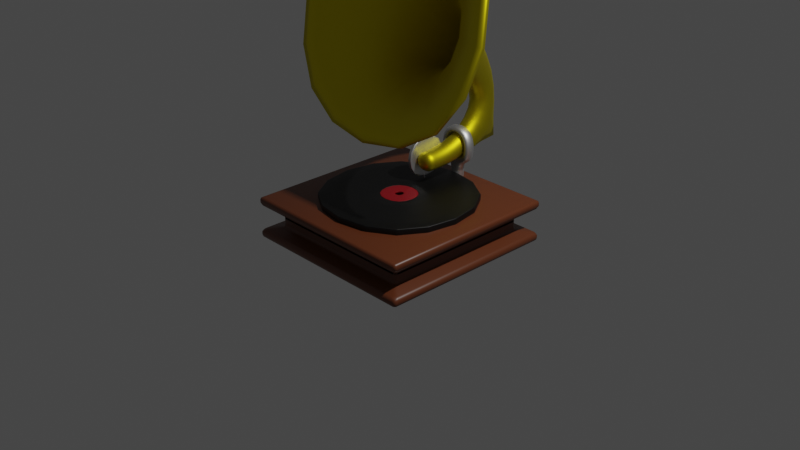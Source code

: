 # Source: grammophone.blend  (saved by Blender 2.91.10; exported with 4.5.12 LTS)
import bpy
from mathutils import Matrix  # noqa: F401  (used for matrix-valued properties, if any)

bpy.ops.wm.read_factory_settings(use_empty=True)
scene = bpy.context.scene
scene.name = 'Scene'

# ---- collections
col_collection = bpy.data.collections.new('Collection'); scene.collection.children.link(col_collection)

# ---- materials (node trees are filled in below, after node groups)
mat_material = bpy.data.materials.new('Material')
mat_material.alpha_threshold = 0.0
mat_material.use_transparent_shadow = False
mat_material.line_color = (0.0, 0.0, 0.0, 1.0)
mat_material_001 = bpy.data.materials.new('Material.001')
mat_material_001.use_transparent_shadow = False
mat_material_003 = bpy.data.materials.new('Material.003')
mat_material_003.use_transparent_shadow = False
mat_material_002 = bpy.data.materials.new('Material.002')
mat_material_002.use_transparent_shadow = False
mat_material_004 = bpy.data.materials.new('Material.004')
mat_material_004.use_transparent_shadow = False

# ---- material node trees
mat_material.use_nodes = True; mat_material.node_tree.nodes.clear()
_N = mat_material.node_tree.nodes; _L = mat_material.node_tree.links
n0 = _N.new('ShaderNodeOutputMaterial'); n0.name = 'Material Output'; n0.location = (300, 300)
n1 = _N.new('ShaderNodeBsdfPrincipled'); n1.name = 'Principled BSDF'; n1.location = (10, 300)
n1.distribution = 'GGX'
n1.subsurface_method = 'BURLEY'
n1.inputs[0].default_value = (0.1257, 0.0341, 0.01112, 1.0)
n1.inputs[2].default_value = 0.4
n1.inputs[3].default_value = 1.45
n1.inputs[27].default_value = (0.0, 0.0, 0.0, 1.0)
n1.inputs[28].default_value = 1.0
_L.new(n1.outputs[0], n0.inputs[0])
n0.is_active_output = True
mat_material_001.use_nodes = True; mat_material_001.node_tree.nodes.clear()
_N = mat_material_001.node_tree.nodes; _L = mat_material_001.node_tree.links
n0 = _N.new('ShaderNodeBsdfPrincipled'); n0.name = 'Principled BSDF'; n0.location = (10, 300)
n0.distribution = 'GGX'
n0.subsurface_method = 'BURLEY'
n0.inputs[0].default_value = (0.8, 0.6704, 0.01045, 1.0)
n0.inputs[1].default_value = 1.0
n0.inputs[3].default_value = 1.45
n0.inputs[13].default_value = 0.5864
n0.inputs[27].default_value = (0.0, 0.0, 0.0, 1.0)
n0.inputs[28].default_value = 1.0
n1 = _N.new('ShaderNodeOutputMaterial'); n1.name = 'Material Output'; n1.location = (300, 300)
_L.new(n0.outputs[0], n1.inputs[0])
n1.is_active_output = True
mat_material_003.use_nodes = True; mat_material_003.node_tree.nodes.clear()
_N = mat_material_003.node_tree.nodes; _L = mat_material_003.node_tree.links
n0 = _N.new('ShaderNodeBsdfPrincipled'); n0.name = 'Principled BSDF'; n0.location = (10, 300)
n0.distribution = 'GGX'
n0.subsurface_method = 'BURLEY'
n0.inputs[1].default_value = 1.0
n0.inputs[3].default_value = 1.45
n0.inputs[27].default_value = (0.0, 0.0, 0.0, 1.0)
n0.inputs[28].default_value = 1.0
n1 = _N.new('ShaderNodeOutputMaterial'); n1.name = 'Material Output'; n1.location = (300, 300)
_L.new(n0.outputs[0], n1.inputs[0])
n1.is_active_output = True
mat_material_002.use_nodes = True; mat_material_002.node_tree.nodes.clear()
_N = mat_material_002.node_tree.nodes; _L = mat_material_002.node_tree.links
n0 = _N.new('ShaderNodeBsdfPrincipled'); n0.name = 'Principled BSDF'; n0.location = (10, 300)
n0.distribution = 'GGX'
n0.subsurface_method = 'BURLEY'
n0.inputs[0].default_value = (0.0, 0.0, 0.0, 1.0)
n0.inputs[3].default_value = 1.45
n0.inputs[27].default_value = (0.0, 0.0, 0.0, 1.0)
n0.inputs[28].default_value = 1.0
n1 = _N.new('ShaderNodeOutputMaterial'); n1.name = 'Material Output'; n1.location = (300, 300)
_L.new(n0.outputs[0], n1.inputs[0])
n1.is_active_output = True
mat_material_004.use_nodes = True; mat_material_004.node_tree.nodes.clear()
_N = mat_material_004.node_tree.nodes; _L = mat_material_004.node_tree.links
n0 = _N.new('ShaderNodeBsdfPrincipled'); n0.name = 'Principled BSDF'; n0.location = (10, 300)
n0.distribution = 'GGX'
n0.subsurface_method = 'BURLEY'
n0.inputs[0].default_value = (0.246, 0.002261, 0.007531, 1.0)
n0.inputs[3].default_value = 1.45
n0.inputs[27].default_value = (0.0, 0.0, 0.0, 1.0)
n0.inputs[28].default_value = 1.0
n1 = _N.new('ShaderNodeOutputMaterial'); n1.name = 'Material Output'; n1.location = (300, 300)
_L.new(n0.outputs[0], n1.inputs[0])
n1.is_active_output = True

# ---- world
world_world = bpy.data.worlds.new('World'); scene.world = world_world
world_world.use_nodes = True; world_world.node_tree.nodes.clear()
_N = world_world.node_tree.nodes; _L = world_world.node_tree.links
n0 = _N.new('ShaderNodeOutputWorld'); n0.name = 'World Output'; n0.location = (300, 300)
n1 = _N.new('ShaderNodeBackground'); n1.name = 'Background'; n1.location = (10, 300)
n1.inputs[0].default_value = (0.05088, 0.05088, 0.05088, 1.0)
_L.new(n1.outputs[0], n0.inputs[0])
n0.is_active_output = True
world_world.color = (0.05088, 0.05088, 0.05088)
world_world.use_sun_shadow = False
world_world.sun_shadow_jitter_overblur = 0.0

# ---- cameras
cam_camera = bpy.data.cameras.new('Camera')
cam_camera.clip_end = 100.0
cam_camera.ortho_scale = 7.314

# ---- lights
light_light = bpy.data.lights.new('Light', 'POINT')
light_light.transmission_factor = 0.0
light_light.energy = 1000.0
light_light.shadow_soft_size = 0.1
light_light.shadow_maximum_resolution = 0.006
light_light.use_absolute_resolution = True

# ---- meshes
me_cube = bpy.data.meshes.new('Cube')
me_cube.from_pydata([(1.0, 1.0, 0.2235), (1.0, -1.0, 0.2235), (-1.0, 1.0, 0.2235), (-1.0, -1.0, 0.2235), (1.0, 1.0, 0.1352), (-1.0, -1.0, 0.1352), (1.0, -1.0, 0.1352), (-1.0, 1.0, 0.1352), (-0.8295, -0.8295, 0.1021), (0.8295, 0.8295, 0.1021), (0.8295, -0.8295, 0.1021), (-0.8295, 0.8295, 0.1021), (0.8295, -0.8295, -0.01029), (-0.8295, 0.8295, -0.01029), (0.8295, 0.8295, -0.01029), (-0.8295, -0.8295, -0.01029)], [], [(2, 3, 1, 0), (11, 13, 15, 8), (2, 0, 4, 7), (0, 1, 6, 4), (3, 2, 7, 5), (1, 3, 5, 6), (7, 4, 9, 11), (4, 6, 10, 9), (5, 7, 11, 8), (6, 5, 8, 10), (8, 15, 12, 10), (10, 12, 14, 9), (9, 14, 13, 11)])
me_cube.polygons.foreach_set('use_smooth', [True] * 13)
_uv = me_cube.uv_layers.new(name='UVMap')
_uv.uv.foreach_set('vector', [0.125, 0.5, 0.125, 0.75, 0.375, 0.75, 0.375, 0.5, 0.4269, 0.25, 0.4269, 0.25, 0.4269, 0.0, 0.4269, 0.0, 0.375, 0.25, 0.375, 0.5, 0.4127, 0.5, 0.4127, 0.25, 0.375, 0.5, 0.375, 0.75, 0.4127, 0.75, 0.4127, 0.5, 0.375, 0.0, 0.375, 0.25, 0.4127, 0.25, 0.4127, 0.0, 0.375, 0.75, 0.375, 1.0, 0.4127, 1.0, 0.4127, 0.75, 0.4127, 0.25, 0.4127, 0.5, 0.4269, 0.5, 0.4269, 0.25, 0.4127, 0.5, 0.4127, 0.75, 0.4269, 0.75, 0.4269, 0.5, 0.4127, 0.0, 0.4127, 0.25, 0.4269, 0.25, 0.4269, 0.0, 0.4127, 0.75, 0.4127, 1.0, 0.4269, 1.0, 0.4269, 0.75, 0.4269, 1.0, 0.4269, 1.0, 0.4269, 0.75, 0.4269, 0.75, 0.4269, 0.75, 0.4269, 0.75, 0.4269, 0.5, 0.4269, 0.5, 0.4269, 0.5, 0.4269, 0.5, 0.4269, 0.25, 0.4269, 0.25])
me_cube.materials.append(mat_material)
me_cube.use_remesh_preserve_volume = False
me_cube.use_remesh_preserve_attributes = False
me_cube.use_mirror_vertex_groups = False
me_cube.update()
me_plane_002 = bpy.data.meshes.new('Plane.002')
me_plane_002.from_pydata([(-1.0, -1.768, -2.203), (1.0, -1.768, -2.203), (-1.0, -1.212, -0.2816), (1.0, -1.212, -0.2816), (-0.07007, -0.1626, -2.131), (0.07007, -0.1626, -2.131), (-0.07007, -0.02241, -2.031), (0.07007, -0.02241, -2.031), (-1.283, -1.847, -2.474), (1.283, -1.847, -2.474), (-1.283, -1.133, -0.0101), (1.283, -1.133, -0.0101), (-0.06111, -0.2941, -2.55), (0.07904, -0.2941, -2.55), (-0.07007, -0.0887, -2.717), (0.07007, -0.0887, -2.717), (-0.343, -0.7954, -1.086), (0.343, -0.7954, -1.086), (0.343, -0.9861, -1.745), (-0.343, -0.9861, -1.745), (-0.07007, -0.6652, -2.753), (0.07007, -0.6652, -2.753), (-0.07007, -0.6652, -2.881), (0.07007, -0.6652, -2.881), (-0.07163, -0.9678, -2.751), (0.07163, -0.9678, -2.751), (-0.07163, -0.9678, -2.882), (0.07163, -0.9678, -2.882), (0.05813, -0.9561, -2.87), (0.05813, -0.9561, -2.764), (-0.05813, -0.9561, -2.764), (-0.05813, -0.9561, -2.87)], [(12, 15)], [(2, 3, 11, 10), (7, 6, 14, 15), (17, 16, 6, 7), (19, 18, 5, 4), (18, 17, 7, 5), (16, 19, 4, 6), (1, 0, 8, 9), (3, 1, 9, 11), (0, 2, 10, 8), (13, 15, 23, 21), (4, 5, 13, 12), (5, 7, 15, 13), (6, 4, 12, 14), (2, 0, 19, 16), (1, 3, 17, 18), (0, 1, 18, 19), (3, 2, 16, 17), (13, 21, 20, 12), (29, 28, 27, 25), (14, 12, 20, 22), (24, 25, 27, 26), (30, 29, 25, 24), (31, 30, 24, 26), (28, 31, 26, 27), (23, 22, 31, 28), (22, 20, 30, 31), (20, 21, 29, 30), (21, 23, 28, 29), (15, 14, 22, 23)])
me_plane_002.polygons.foreach_set('use_smooth', [True] * 29)
_uv = me_plane_002.uv_layers.new(name='UVMap')
_uv.uv.foreach_set('vector', [0.0, 1.0, 1.0, 1.0, 1.0, 1.0, 0.0, 1.0, 1.0, 1.0, 0.0, 1.0, 0.0, 1.0, 1.0, 1.0, 1.0, 1.0, 0.0, 1.0, 0.0, 1.0, 1.0, 1.0, 0.0, 0.0, 1.0, 0.0, 1.0, 0.0, 0.0, 0.0, 1.0, 0.0, 1.0, 1.0, 1.0, 1.0, 1.0, 0.0, 0.0, 1.0, 0.0, 0.0, 0.0, 0.0, 0.0, 1.0, 1.0, 0.0, 0.0, 0.0, 0.0, 0.0, 1.0, 0.0, 1.0, 1.0, 1.0, 0.0, 1.0, 0.0, 1.0, 1.0, 0.0, 0.0, 0.0, 1.0, 0.0, 1.0, 0.0, 0.0, 1.0, 0.0, 0.0, 0.0, 1.0, 0.0, 1.0, 0.0, 0.0, 0.0, 1.0, 0.0, 1.0, 0.0, 0.0, 0.0, 1.0, 0.0, 1.0, 1.0, 1.0, 1.0, 1.0, 0.0, 0.0, 1.0, 0.0, 0.0, 0.0, 0.0, 0.0, 1.0, 0.0, 1.0, 0.0, 0.0, 0.0, 0.0, 0.0, 1.0, 1.0, 0.0, 1.0, 1.0, 1.0, 1.0, 1.0, 0.0, 0.0, 0.0, 1.0, 0.0, 1.0, 0.0, 0.0, 0.0, 1.0, 1.0, 0.0, 1.0, 0.0, 1.0, 1.0, 1.0, 1.0, 0.0, 1.0, 0.0, 0.0, 0.0, 0.0, 0.0, 1.0, 0.0, 1.0, 0.0, 1.0, 0.0, 1.0, 0.0, 0.0, 1.0, 0.0, 0.0, 0.0, 0.0, 0.0, 0.0, 0.0, 0.0, 1.0, 0.0, 1.0, 0.0, 0.0, 0.0, 0.0, 0.0, 1.0, 0.0, 1.0, 0.0, 0.0, 0.0, 0.0, 0.0, 0.0, 0.0, 0.0, 0.0, 0.0, 0.0, 1.0, 0.0, 0.0, 0.0, 0.0, 0.0, 1.0, 0.0, 1.0, 0.0, 0.0, 0.0, 0.0, 0.0, 1.0, 0.0, 0.0, 0.0, 0.0, 0.0, 0.0, 0.0, 0.0, 0.0, 0.0, 0.0, 1.0, 0.0, 1.0, 0.0, 0.0, 0.0, 1.0, 0.0, 1.0, 0.0, 1.0, 0.0, 1.0, 0.0, 0.0, 0.0, 0.0, 1.0, 0.0, 0.0, 1.0, 0.0])
me_plane_002.materials.append(mat_material_001)
me_plane_002.use_remesh_fix_poles = True
me_plane_002.use_remesh_preserve_attributes = False
me_plane_002.use_mirror_vertex_groups = False
me_plane_002.update()
me_cube_002 = bpy.data.meshes.new('Cube.002')
me_cube_002.from_pydata([(-1.0, -1.0, -1.0), (-1.0, -1.0, 1.0), (-1.0, 1.0, -1.0), (-1.0, 1.0, 1.0), (1.0, -1.0, -1.0), (1.0, -1.0, 1.0), (1.0, 1.0, -1.0), (1.0, 1.0, 1.0), (-1.0, -0.5333, -1.0), (-1.0, -0.5333, 1.0), (1.0, -0.5333, -1.0), (1.0, -0.5333, 1.0), (-1.0, 0.6933, 1.0), (1.0, 0.6933, -1.0), (-1.0, 0.6933, -1.0), (1.0, 0.6933, 1.0)], [], [(14, 12, 3, 2), (2, 3, 7, 6), (10, 11, 5, 4), (4, 5, 1, 0), (8, 10, 4, 0), (11, 9, 1, 5), (15, 12, 9, 11), (14, 13, 10, 8), (13, 15, 11, 10), (0, 1, 9, 8), (6, 7, 15, 13), (2, 6, 13, 14), (7, 3, 12, 15), (8, 9, 12, 14)])
me_cube_002.polygons.foreach_set('use_smooth', [True] * 14)
_uv = me_cube_002.uv_layers.new(name='UVMap')
_uv.uv.foreach_set('vector', [0.375, 0.2117, 0.625, 0.2117, 0.625, 0.25, 0.375, 0.25, 0.375, 0.25, 0.625, 0.25, 0.625, 0.5, 0.375, 0.5, 0.375, 0.6917, 0.625, 0.6917, 0.625, 0.75, 0.375, 0.75, 0.375, 0.75, 0.625, 0.75, 0.625, 1.0, 0.375, 1.0, 0.125, 0.6917, 0.375, 0.6917, 0.375, 0.75, 0.125, 0.75, 0.625, 0.6917, 0.875, 0.6917, 0.875, 0.75, 0.625, 0.75, 0.625, 0.5383, 0.875, 0.5383, 0.875, 0.6917, 0.625, 0.6917, 0.125, 0.5383, 0.375, 0.5383, 0.375, 0.6917, 0.125, 0.6917, 0.375, 0.5383, 0.625, 0.5383, 0.625, 0.6917, 0.375, 0.6917, 0.375, 0.0, 0.625, 0.0, 0.625, 0.05833, 0.375, 0.05833, 0.375, 0.5, 0.625, 0.5, 0.625, 0.5383, 0.375, 0.5383, 0.125, 0.5, 0.375, 0.5, 0.375, 0.5383, 0.125, 0.5383, 0.625, 0.5, 0.875, 0.5, 0.875, 0.5383, 0.625, 0.5383, 0.375, 0.05833, 0.625, 0.05833, 0.625, 0.2117, 0.375, 0.2117])
me_cube_002.materials.append(mat_material_003)
me_cube_002.use_remesh_fix_poles = True
me_cube_002.use_remesh_preserve_attributes = False
me_cube_002.use_mirror_vertex_groups = False
me_cube_002.update()
me_cube_003 = bpy.data.meshes.new('Cube.003')
me_cube_003.from_pydata([(-1.0, -1.0, -1.0), (-1.0, -1.0, 1.0), (-1.0, 1.0, -1.0), (-1.0, 1.0, 1.0), (1.0, -1.0, -1.0), (1.0, -1.0, 1.0), (1.0, 1.0, -1.0), (1.0, 1.0, 1.0)], [], [(0, 1, 3, 2), (2, 3, 7, 6), (6, 7, 5, 4), (4, 5, 1, 0), (2, 6, 4, 0), (7, 3, 1, 5)])
me_cube_003.polygons.foreach_set('use_smooth', [True] * 6)
_uv = me_cube_003.uv_layers.new(name='UVMap')
_uv.uv.foreach_set('vector', [0.375, 0.0, 0.625, 0.0, 0.625, 0.25, 0.375, 0.25, 0.375, 0.25, 0.625, 0.25, 0.625, 0.5, 0.375, 0.5, 0.375, 0.5, 0.625, 0.5, 0.625, 0.75, 0.375, 0.75, 0.375, 0.75, 0.625, 0.75, 0.625, 1.0, 0.375, 1.0, 0.125, 0.5, 0.375, 0.5, 0.375, 0.75, 0.125, 0.75, 0.625, 0.5, 0.875, 0.5, 0.875, 0.75, 0.625, 0.75])
me_cube_003.materials.append(mat_material_003)
me_cube_003.use_remesh_fix_poles = True
me_cube_003.use_remesh_preserve_attributes = False
me_cube_003.use_mirror_vertex_groups = False
me_cube_003.update()
me_plane_003 = bpy.data.meshes.new('Plane.003')
me_plane_003.from_pydata([(-0.3005, -0.3005, 0.0), (0.3005, -0.3005, 0.0), (-0.3005, 0.3005, 0.0), (0.3005, 0.3005, 0.0), (-1.267, -1.267, 0.0), (1.267, -1.267, 0.0), (-1.267, 1.267, 0.0), (1.267, 1.267, 0.0)], [], [(2, 6, 7, 3), (3, 7, 5, 1), (1, 5, 4, 0), (0, 4, 6, 2)])
me_plane_003.polygons.foreach_set('use_smooth', [True] * 4)
_uv = me_plane_003.uv_layers.new(name='UVMap')
_uv.uv.foreach_set('vector', [0.0, 0.0, 0.0, 0.0, 0.0, 0.0, 0.0, 0.0, 0.0, 0.0, 0.0, 0.0, 0.0, 0.0, 0.0, 0.0, 0.0, 0.0, 0.0, 0.0, 0.0, 0.0, 0.0, 0.0, 0.0, 0.0, 0.0, 0.0, 0.0, 0.0, 0.0, 0.0])
me_plane_003.materials.append(mat_material_002)
me_plane_003.use_remesh_fix_poles = True
me_plane_003.use_remesh_preserve_attributes = False
me_plane_003.use_mirror_vertex_groups = False
me_plane_003.update()
me_plane_003.normals_split_custom_set([tuple(v) for v in zip(*[iter([0.0, 0.0, -1.0, 0.0, 0.0, -1.0, 0.0, 0.0, -1.0, 0.0, 0.0, -1.0, 0.0, 0.0, -1.0, 0.0, 0.0, -1.0, 0.0, 0.0, -1.0, 0.0, 0.0, -1.0, 0.0, 0.0, -1.0, 0.0, 0.0, -1.0, 0.0, 0.0, -1.0, 0.0, 0.0, -1.0, 0.0, 0.0, -1.0, 0.0, 0.0, -1.0, 0.0, 0.0, -1.0, 0.0, 0.0, -1.0])] * 3)])
me_cube_004 = bpy.data.meshes.new('Cube.004')
me_cube_004.from_pydata([], [], [])
_uv = me_cube_004.uv_layers.new(name='UVMap')
_uv.uv.foreach_set('vector', [])
me_cube_004.use_remesh_fix_poles = True
me_cube_004.use_remesh_preserve_attributes = False
me_cube_004.use_mirror_vertex_groups = False
me_cube_004.update()
me_plane_004 = bpy.data.meshes.new('Plane.004')
me_plane_004.from_pydata([(-0.9146, -0.9373, 0.133), (0.9146, -0.9373, 0.133), (-0.9146, 0.8919, 0.133), (0.9146, 0.8919, 0.133), (-0.5428, -0.5655, 0.133), (0.5428, -0.5655, 0.133), (-0.5428, 0.5201, 0.133), (0.5428, 0.5201, 0.133), (-0.9146, -0.9373, -0.4553), (0.9146, -0.9373, -0.4553), (-0.9146, 0.8919, -0.4553), (0.9146, 0.8919, -0.4553), (-0.5428, -0.5655, -0.4553), (0.5428, -0.5655, -0.4553), (-0.5428, 0.5201, -0.4553), (0.5428, 0.5201, -0.4553), (-0.3049, -0.9373, 0.133), (0.3049, -0.9373, 0.133), (-0.1809, -0.5655, 0.133), (0.1809, -0.5655, 0.133), (-0.3049, -0.9373, -0.4553), (0.3049, -0.9373, -0.4553), (-0.1809, -0.5655, -0.4553), (0.1809, -0.5655, -0.4553), (-0.3333, -1.942, 0.1605), (0.3333, -1.942, 0.1605), (-0.3333, -1.942, -0.4827), (0.3333, -1.942, -0.4827), (-0.3333, -1.771, -0.4827), (0.3333, -1.771, -0.4827), (0.3333, -1.771, 0.1605), (-0.3333, -1.771, 0.1605)], [], [(9, 11, 15, 13), (10, 8, 12, 14), (1, 5, 7, 3), (2, 6, 4, 0), (3, 7, 6, 2), (17, 19, 5, 1), (11, 10, 14, 15), (21, 9, 13, 23), (4, 6, 14, 12), (1, 3, 11, 9), (2, 0, 8, 10), (6, 7, 15, 14), (18, 4, 12, 22), (3, 2, 10, 11), (17, 1, 9, 21), (7, 5, 13, 15), (0, 16, 20, 8), (29, 28, 26, 27), (5, 19, 23, 13), (19, 18, 22, 23), (8, 20, 22, 12), (20, 21, 23, 22), (0, 4, 18, 16), (16, 18, 19, 17), (24, 25, 27, 26), (31, 30, 25, 24), (28, 31, 24, 26), (30, 29, 27, 25), (17, 21, 29, 30), (20, 16, 31, 28), (16, 17, 30, 31), (21, 20, 28, 29)])
me_plane_004.polygons.foreach_set('use_smooth', [True] * 32)
_uv = me_plane_004.uv_layers.new(name='UVMap')
_uv.uv.foreach_set('vector', [1.0, 0.0, 1.0, 1.0, 1.0, 1.0, 1.0, 0.0, 0.0, 1.0, 0.0, 0.0, 0.0, 0.0, 0.0, 1.0, 1.0, 0.0, 1.0, 0.0, 1.0, 1.0, 1.0, 1.0, 0.0, 1.0, 0.0, 1.0, 0.0, 0.0, 0.0, 0.0, 1.0, 1.0, 1.0, 1.0, 0.0, 1.0, 0.0, 1.0, 0.6667, 0.0, 0.6667, 0.0, 1.0, 0.0, 1.0, 0.0, 1.0, 1.0, 0.0, 1.0, 0.0, 1.0, 1.0, 1.0, 0.6667, 0.0, 1.0, 0.0, 1.0, 0.0, 0.6667, 0.0, 0.0, 0.0, 0.0, 1.0, 0.0, 1.0, 0.0, 0.0, 1.0, 0.0, 1.0, 1.0, 1.0, 1.0, 1.0, 0.0, 0.0, 1.0, 0.0, 0.0, 0.0, 0.0, 0.0, 1.0, 0.0, 1.0, 1.0, 1.0, 1.0, 1.0, 0.0, 1.0, 0.3333, 0.0, 0.0, 0.0, 0.0, 0.0, 0.3333, 0.0, 1.0, 1.0, 0.0, 1.0, 0.0, 1.0, 1.0, 1.0, 0.6667, 0.0, 1.0, 0.0, 1.0, 0.0, 0.6667, 0.0, 1.0, 1.0, 1.0, 0.0, 1.0, 0.0, 1.0, 1.0, 0.0, 0.0, 0.3333, 0.0, 0.3333, 0.0, 0.0, 0.0, 0.6667, 0.0, 0.3333, 0.0, 0.3333, 0.0, 0.6667, 0.0, 1.0, 0.0, 0.6667, 0.0, 0.6667, 0.0, 1.0, 0.0, 0.6667, 0.0, 0.3333, 0.0, 0.3333, 0.0, 0.6667, 0.0, 0.0, 0.0, 0.3333, 0.0, 0.3333, 0.0, 0.0, 0.0, 0.3333, 0.0, 0.6667, 0.0, 0.6667, 0.0, 0.3333, 0.0, 0.0, 0.0, 0.0, 0.0, 0.3333, 0.0, 0.3333, 0.0, 0.3333, 0.0, 0.3333, 0.0, 0.6667, 0.0, 0.6667, 0.0, 0.3333, 0.0, 0.6667, 0.0, 0.6667, 0.0, 0.3333, 0.0, 0.3333, 0.0, 0.6667, 0.0, 0.6667, 0.0, 0.3333, 0.0, 0.3333, 0.0, 0.3333, 0.0, 0.3333, 0.0, 0.3333, 0.0, 0.6667, 0.0, 0.6667, 0.0, 0.6667, 0.0, 0.6667, 0.0, 0.6667, 0.0, 0.6667, 0.0, 0.6667, 0.0, 0.6667, 0.0, 0.3333, 0.0, 0.3333, 0.0, 0.3333, 0.0, 0.3333, 0.0, 0.3333, 0.0, 0.6667, 0.0, 0.6667, 0.0, 0.3333, 0.0, 0.6667, 0.0, 0.3333, 0.0, 0.3333, 0.0, 0.6667, 0.0])
me_plane_004.materials.append(mat_material_003)
me_plane_004.use_remesh_fix_poles = True
me_plane_004.use_remesh_preserve_attributes = False
me_plane_004.use_mirror_vertex_groups = False
me_plane_004.update()
me_plane_001 = bpy.data.meshes.new('Plane.001')
me_plane_001.from_pydata([(-0.3005, -0.3005, 0.0), (0.3005, -0.3005, 0.0), (-0.3005, 0.3005, 0.0), (0.3005, 0.3005, 0.0), (-1.267, -1.267, 0.0), (1.267, -1.267, 0.0), (-1.267, 1.267, 0.0), (1.267, 1.267, 0.0)], [], [(2, 6, 7, 3), (3, 7, 5, 1), (1, 5, 4, 0), (0, 4, 6, 2)])
me_plane_001.polygons.foreach_set('use_smooth', [True] * 4)
_uv = me_plane_001.uv_layers.new(name='UVMap')
_uv.uv.foreach_set('vector', [0.0, 0.0, 0.0, 0.0, 0.0, 0.0, 0.0, 0.0, 0.0, 0.0, 0.0, 0.0, 0.0, 0.0, 0.0, 0.0, 0.0, 0.0, 0.0, 0.0, 0.0, 0.0, 0.0, 0.0, 0.0, 0.0, 0.0, 0.0, 0.0, 0.0, 0.0, 0.0])
me_plane_001.materials.append(mat_material_004)
me_plane_001.use_remesh_fix_poles = True
me_plane_001.use_remesh_preserve_attributes = False
me_plane_001.use_mirror_vertex_groups = False
me_plane_001.update()
me_plane_001.normals_split_custom_set([tuple(v) for v in zip(*[iter([0.0, 0.0, -1.0, 0.0, 0.0, -1.0, 0.0, 0.0, -1.0, 0.0, 0.0, -1.0, 0.0, 0.0, -1.0, 0.0, 0.0, -1.0, 0.0, 0.0, -1.0, 0.0, 0.0, -1.0, 0.0, 0.0, -1.0, 0.0, 0.0, -1.0, 0.0, 0.0, -1.0, 0.0, 0.0, -1.0, 0.0, 0.0, -1.0, 0.0, 0.0, -1.0, 0.0, 0.0, -1.0, 0.0, 0.0, -1.0])] * 3)])

# ---- objects
ob_cube = bpy.data.objects.new('Cube', me_cube)
ob_light = bpy.data.objects.new('Light', light_light)
ob_camera = bpy.data.objects.new('Camera', cam_camera)
ob_plane = bpy.data.objects.new('Plane', me_plane_002)
ob_cube_002 = bpy.data.objects.new('Cube.002', me_cube_002)
ob_cube_003 = bpy.data.objects.new('Cube.003', me_cube_003)
ob_plane_001 = bpy.data.objects.new('Plane.001', me_plane_003)
ob_cube_001 = bpy.data.objects.new('Cube.001', me_cube_004)
ob_plane_002 = bpy.data.objects.new('Plane.002', me_plane_004)
ob_plane_003 = bpy.data.objects.new('Plane.003', me_plane_001)

# ---- transforms, parenting, visibility, modifiers, constraints
ob_cube.location = (0.0, 0.0, 0.0)
ob_cube.lock_rotations_4d = False
ob_cube.empty_display_type = 'ARROWS'
ob_cube.lineart.crease_threshold = 0.0
_m = ob_cube.modifiers.new('Mirror', 'MIRROR')
_m.use_axis = (False, False, True)
_m.use_clip = True
_m = ob_cube.modifiers.new('Bevel', 'BEVEL')
_m.width = 0.03
_m.width_pct = 0.03
_m.segments = 2
_m.limit_method = 'NONE'
ob_light.location = (4.076, 1.005, 5.904)
ob_light.rotation_euler = (0.6503, 0.05522, 1.866)
ob_light.lock_rotations_4d = False
ob_light.empty_display_type = 'ARROWS'
ob_light.color = (0.0, 0.0, 0.0, 0.0)
ob_light.lineart.crease_threshold = 0.0
ob_camera.location = (7.359, -6.926, 4.958)
ob_camera.rotation_euler = (1.109, 0.0, 0.8149)
ob_camera.lock_rotations_4d = False
ob_camera.empty_display_type = 'ARROWS'
ob_camera.color = (0.0, 0.0, 0.0, 0.0)
ob_camera.display_type = 'WIRE'
ob_camera.lineart.crease_threshold = 0.0
ob_plane.location = (0.0, 1.34, 3.332)
ob_plane.lineart.crease_threshold = 0.0
_m = ob_plane.modifiers.new('Subdivision', 'SUBSURF')
_m.uv_smooth = 'PRESERVE_CORNERS'
_m = ob_plane.modifiers.new('Solidify', 'SOLIDIFY')
_m.thickness = 0.05
ob_cube_002.location = (-0.1117, 0.4748, 0.5254)
ob_cube_002.rotation_euler = (0.0, -0.0, -1.641)
ob_cube_002.scale = (0.2356, 0.02712, 0.2356)
ob_cube_002.lineart.crease_threshold = 0.0
_m = ob_cube_002.modifiers.new('Subdivision', 'SUBSURF')
_m.uv_smooth = 'PRESERVE_CORNERS'
ob_cube_003.location = (-0.09805, 0.4459, 0.378)
ob_cube_003.scale = (-0.0133, -0.0133, 0.1719)
ob_cube_003.lineart.crease_threshold = 0.0
_m = ob_cube_003.modifiers.new('Subdivision', 'SUBSURF')
_m.uv_smooth = 'PRESERVE_CORNERS'
ob_plane_001.location = (0.0, 0.0, 0.2859)
ob_plane_001.scale = (0.6839, 0.6839, 0.6839)
ob_plane_001.lineart.crease_threshold = 0.0
_m = ob_plane_001.modifiers.new('Subdivision', 'SUBSURF')
_m.uv_smooth = 'PRESERVE_CORNERS'
_m.levels = 2
_m = ob_plane_001.modifiers.new('Solidify', 'SOLIDIFY')
_m.thickness = -0.11
_m = ob_plane_001.modifiers.new('Bevel', 'BEVEL')
_m.width = 0.01
_m.width_pct = 0.01
_m.segments = 2
_m.limit_method = 'NONE'
ob_cube_001.location = (0.0, 0.8693, 0.3071)
ob_cube_001.scale = (0.08466, 0.08466, 0.08466)
ob_cube_001.lineart.crease_threshold = 0.0
ob_plane_002.location = (0.0, 0.8044, 0.6107)
ob_plane_002.rotation_euler = (1.571, -0.0, 0.0)
ob_plane_002.scale = (0.2201, 0.2201, 0.2201)
ob_plane_002.lineart.crease_threshold = 0.0
_m = ob_plane_002.modifiers.new('Subdivision', 'SUBSURF')
_m.uv_smooth = 'PRESERVE_CORNERS'
ob_plane_003.location = (0.0, 0.0, 0.2859)
ob_plane_003.scale = (0.1619, 0.1619, 0.1619)
ob_plane_003.lineart.crease_threshold = 0.0
_m = ob_plane_003.modifiers.new('Subdivision', 'SUBSURF')
_m.uv_smooth = 'PRESERVE_CORNERS'
_m.levels = 2
_m = ob_plane_003.modifiers.new('Solidify', 'SOLIDIFY')
_m.thickness = -0.11
_m = ob_plane_003.modifiers.new('Bevel', 'BEVEL')
_m.width = 0.01
_m.width_pct = 0.01
_m.segments = 2
_m.limit_method = 'NONE'

# ---- collection membership
col_collection.objects.link(ob_cube)
col_collection.objects.link(ob_light)
col_collection.objects.link(ob_camera)
col_collection.objects.link(ob_plane)
col_collection.objects.link(ob_cube_002)
col_collection.objects.link(ob_cube_003)
col_collection.objects.link(ob_plane_001)
col_collection.objects.link(ob_cube_001)
col_collection.objects.link(ob_plane_002)
col_collection.objects.link(ob_plane_003)

# ---- scene / render settings (as saved in the file)
scene.camera = ob_camera
scene.frame_start = 1; scene.frame_end = 250; scene.frame_set(1)
scene.render.engine = 'BLENDER_EEVEE_NEXT'
scene.cycles.use_denoising = False
scene.cycles.samples = 128
scene.cycles.sampling_pattern = 'TABULATED_SOBOL'
scene.cycles.use_adaptive_sampling = False
scene.cycles.use_light_tree = False
scene.view_settings.view_transform = 'Filmic'
bpy.context.view_layer.update()
